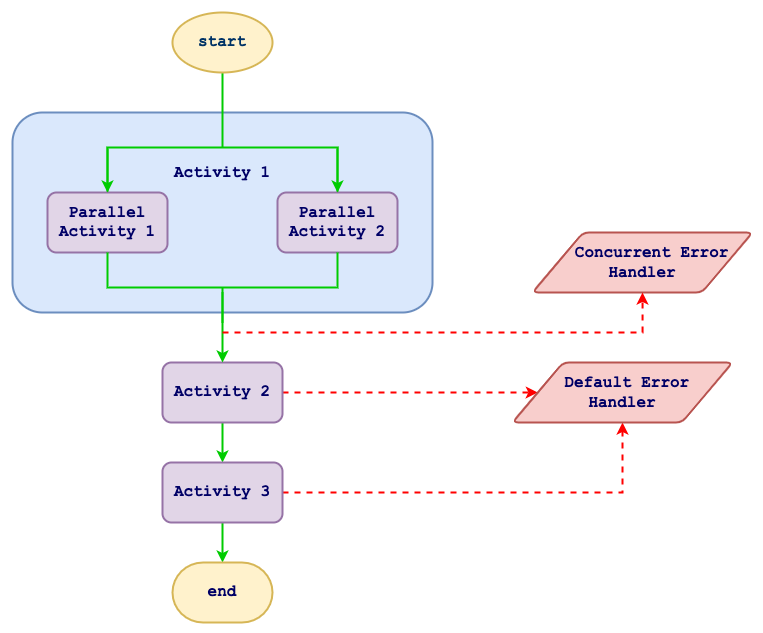

The diagram above was exported from draw.io. Its source (the exported page's mxGraphModel, read from the mxfile embedded in the PNG):
<mxGraphModel dx="1113" dy="662" grid="1" gridSize="10" guides="1" tooltips="1" connect="1" arrows="1" fold="1" page="1" pageScale="1" pageWidth="827" pageHeight="1169" math="0" shadow="0">
  <root>
    <mxCell id="0" />
    <mxCell id="1" parent="0" />
    <mxCell id="JR_8Kxeu3Dlx6nUupm1T-36" value="" style="whiteSpace=wrap;html=1;strokeWidth=2;fillColor=#dae8fc;strokeColor=#6c8ebf;rounded=1;" vertex="1" parent="1">
      <mxGeometry x="120" y="130" width="420" height="200" as="geometry" />
    </mxCell>
    <mxCell id="JR_8Kxeu3Dlx6nUupm1T-26" value="" style="strokeWidth=2;html=1;shape=mxgraph.flowchart.annotation_2;align=left;labelPosition=right;pointerEvents=1;rounded=1;shadow=0;direction=south;strokeColor=#00CC00;" vertex="1" parent="1">
      <mxGeometry x="215" y="90" width="230" height="150" as="geometry" />
    </mxCell>
    <mxCell id="JR_8Kxeu3Dlx6nUupm1T-2" value="&lt;b&gt;&lt;font style=&quot;font-size: 16px&quot; face=&quot;Courier New&quot; color=&quot;#003366&quot;&gt;start&lt;/font&gt;&lt;/b&gt;" style="strokeWidth=2;html=1;shape=mxgraph.flowchart.start_1;whiteSpace=wrap;fillColor=#fff2cc;strokeColor=#d6b656;" vertex="1" parent="1">
      <mxGeometry x="280" y="30" width="100" height="60" as="geometry" />
    </mxCell>
    <mxCell id="JR_8Kxeu3Dlx6nUupm1T-6" value="" style="edgeStyle=orthogonalEdgeStyle;rounded=0;orthogonalLoop=1;jettySize=auto;html=1;strokeWidth=2;strokeColor=#00CC00;" edge="1" parent="1" source="JR_8Kxeu3Dlx6nUupm1T-8" target="JR_8Kxeu3Dlx6nUupm1T-11">
      <mxGeometry relative="1" as="geometry" />
    </mxCell>
    <mxCell id="JR_8Kxeu3Dlx6nUupm1T-7" style="edgeStyle=orthogonalEdgeStyle;rounded=0;orthogonalLoop=1;jettySize=auto;html=1;entryX=0;entryY=0.5;entryDx=0;entryDy=0;strokeWidth=2;strokeColor=#FF0000;dashed=1;" edge="1" parent="1" source="JR_8Kxeu3Dlx6nUupm1T-8" target="JR_8Kxeu3Dlx6nUupm1T-13">
      <mxGeometry relative="1" as="geometry" />
    </mxCell>
    <mxCell id="JR_8Kxeu3Dlx6nUupm1T-8" value="&lt;font size=&quot;3&quot; face=&quot;Courier New&quot; color=&quot;#000066&quot;&gt;&lt;b&gt;Activity 2&lt;/b&gt;&lt;/font&gt;" style="whiteSpace=wrap;html=1;strokeWidth=2;fillColor=#e1d5e7;strokeColor=#9673a6;rounded=1;" vertex="1" parent="1">
      <mxGeometry x="270" y="380" width="120" height="60" as="geometry" />
    </mxCell>
    <mxCell id="JR_8Kxeu3Dlx6nUupm1T-9" value="" style="edgeStyle=orthogonalEdgeStyle;rounded=0;orthogonalLoop=1;jettySize=auto;html=1;strokeWidth=2;strokeColor=#00CC00;" edge="1" parent="1" source="JR_8Kxeu3Dlx6nUupm1T-11" target="JR_8Kxeu3Dlx6nUupm1T-12">
      <mxGeometry relative="1" as="geometry" />
    </mxCell>
    <mxCell id="JR_8Kxeu3Dlx6nUupm1T-10" style="edgeStyle=orthogonalEdgeStyle;rounded=0;orthogonalLoop=1;jettySize=auto;html=1;strokeWidth=2;strokeColor=#FF0000;dashed=1;" edge="1" parent="1" source="JR_8Kxeu3Dlx6nUupm1T-11" target="JR_8Kxeu3Dlx6nUupm1T-13">
      <mxGeometry relative="1" as="geometry" />
    </mxCell>
    <mxCell id="JR_8Kxeu3Dlx6nUupm1T-11" value="&lt;font size=&quot;3&quot; face=&quot;Courier New&quot; color=&quot;#000066&quot;&gt;&lt;b&gt;Activity 3&lt;/b&gt;&lt;/font&gt;" style="whiteSpace=wrap;html=1;strokeWidth=2;fillColor=#e1d5e7;strokeColor=#9673a6;rounded=1;" vertex="1" parent="1">
      <mxGeometry x="270" y="480" width="120" height="60" as="geometry" />
    </mxCell>
    <mxCell id="JR_8Kxeu3Dlx6nUupm1T-12" value="&lt;font size=&quot;3&quot; face=&quot;Courier New&quot; color=&quot;#000066&quot;&gt;&lt;b&gt;end&lt;/b&gt;&lt;/font&gt;" style="strokeWidth=2;html=1;shape=mxgraph.flowchart.terminator;whiteSpace=wrap;fillColor=#fff2cc;strokeColor=#d6b656;" vertex="1" parent="1">
      <mxGeometry x="280" y="580" width="100" height="60" as="geometry" />
    </mxCell>
    <mxCell id="JR_8Kxeu3Dlx6nUupm1T-13" value="&lt;font size=&quot;3&quot;&gt;&lt;b&gt;&lt;font face=&quot;Courier New&quot; color=&quot;#000066&quot;&gt;&amp;nbsp; Default Error&amp;nbsp;&lt;br&gt;Handler&lt;/font&gt;&lt;br&gt;&lt;/b&gt;&lt;/font&gt;" style="shape=parallelogram;html=1;strokeWidth=2;perimeter=parallelogramPerimeter;whiteSpace=wrap;rounded=1;arcSize=12;size=0.23;fillColor=#f8cecc;strokeColor=#b85450;" vertex="1" parent="1">
      <mxGeometry x="620" y="380" width="220" height="60" as="geometry" />
    </mxCell>
    <mxCell id="JR_8Kxeu3Dlx6nUupm1T-22" value="&lt;font face=&quot;Courier New&quot; color=&quot;#000066&quot;&gt;&lt;b&gt;Activity 1&lt;/b&gt;&lt;/font&gt;" style="text;html=1;strokeColor=none;fillColor=none;align=center;verticalAlign=middle;whiteSpace=wrap;rounded=0;shadow=0;fontSize=16;" vertex="1" parent="1">
      <mxGeometry x="270" y="180" width="120" height="20" as="geometry" />
    </mxCell>
    <mxCell id="JR_8Kxeu3Dlx6nUupm1T-23" value="&lt;font size=&quot;3&quot; face=&quot;Courier New&quot; color=&quot;#000066&quot;&gt;&lt;b&gt;Parallel&lt;br&gt;Activity 1&lt;/b&gt;&lt;/font&gt;" style="whiteSpace=wrap;html=1;strokeWidth=2;fillColor=#e1d5e7;strokeColor=#9673a6;rounded=1;" vertex="1" parent="1">
      <mxGeometry x="155" y="210" width="120" height="60" as="geometry" />
    </mxCell>
    <mxCell id="JR_8Kxeu3Dlx6nUupm1T-25" value="&lt;font size=&quot;3&quot; face=&quot;Courier New&quot; color=&quot;#000066&quot;&gt;&lt;b&gt;Parallel&lt;br&gt;Activity 2&lt;/b&gt;&lt;/font&gt;" style="whiteSpace=wrap;html=1;strokeWidth=2;fillColor=#e1d5e7;strokeColor=#9673a6;rounded=1;" vertex="1" parent="1">
      <mxGeometry x="385" y="210" width="120" height="60" as="geometry" />
    </mxCell>
    <mxCell id="JR_8Kxeu3Dlx6nUupm1T-30" value="" style="strokeWidth=2;html=1;shape=mxgraph.flowchart.annotation_2;align=left;labelPosition=right;pointerEvents=1;rounded=1;shadow=0;direction=north;strokeColor=#00CC00;" vertex="1" parent="1">
      <mxGeometry x="215" y="270" width="230" height="70" as="geometry" />
    </mxCell>
    <mxCell id="JR_8Kxeu3Dlx6nUupm1T-31" value="" style="edgeStyle=orthogonalEdgeStyle;rounded=0;orthogonalLoop=1;jettySize=auto;html=1;strokeWidth=2;strokeColor=#00CC00;exitX=0.5;exitY=0;exitDx=0;exitDy=0;exitPerimeter=0;" edge="1" parent="1" source="JR_8Kxeu3Dlx6nUupm1T-26">
      <mxGeometry relative="1" as="geometry">
        <mxPoint x="225" y="175" as="sourcePoint" />
        <mxPoint x="445" y="210" as="targetPoint" />
        <Array as="points">
          <mxPoint x="445" y="210" />
          <mxPoint x="445" y="210" />
        </Array>
      </mxGeometry>
    </mxCell>
    <mxCell id="JR_8Kxeu3Dlx6nUupm1T-34" style="edgeStyle=orthogonalEdgeStyle;rounded=0;orthogonalLoop=1;jettySize=auto;html=1;exitX=0;exitY=0.5;exitDx=0;exitDy=0;exitPerimeter=0;" edge="1" parent="1" source="JR_8Kxeu3Dlx6nUupm1T-30" target="JR_8Kxeu3Dlx6nUupm1T-30">
      <mxGeometry relative="1" as="geometry" />
    </mxCell>
    <mxCell id="JR_8Kxeu3Dlx6nUupm1T-35" value="" style="edgeStyle=orthogonalEdgeStyle;rounded=0;orthogonalLoop=1;jettySize=auto;html=1;strokeWidth=2;strokeColor=#00CC00;exitX=0;exitY=0.5;exitDx=0;exitDy=0;exitPerimeter=0;" edge="1" parent="1">
      <mxGeometry relative="1" as="geometry">
        <mxPoint x="330" y="310" as="sourcePoint" />
        <mxPoint x="330" y="380" as="targetPoint" />
      </mxGeometry>
    </mxCell>
    <mxCell id="JR_8Kxeu3Dlx6nUupm1T-37" value="" style="edgeStyle=orthogonalEdgeStyle;rounded=0;orthogonalLoop=1;jettySize=auto;html=1;strokeWidth=2;strokeColor=#00CC00;exitX=0.5;exitY=1;exitDx=0;exitDy=0;exitPerimeter=0;entryX=0.5;entryY=0;entryDx=0;entryDy=0;" edge="1" parent="1" source="JR_8Kxeu3Dlx6nUupm1T-26" target="JR_8Kxeu3Dlx6nUupm1T-23">
      <mxGeometry relative="1" as="geometry">
        <mxPoint x="455" y="174.9999999999999" as="sourcePoint" />
        <mxPoint x="455" y="219.9999999999999" as="targetPoint" />
        <Array as="points">
          <mxPoint x="215" y="180" />
          <mxPoint x="215" y="180" />
        </Array>
      </mxGeometry>
    </mxCell>
    <mxCell id="JR_8Kxeu3Dlx6nUupm1T-48" value="&lt;blockquote style=&quot;margin: 0 0 0 40px ; border: none ; padding: 0px&quot;&gt;&lt;/blockquote&gt;&lt;b style=&quot;font-size: medium&quot;&gt;&lt;font color=&quot;#000066&quot; face=&quot;Courier New&quot;&gt;&amp;nbsp; Concurrent Error&lt;/font&gt;&lt;/b&gt;&lt;br&gt;&lt;font size=&quot;3&quot;&gt;&lt;b&gt;&lt;font face=&quot;Courier New&quot; color=&quot;#000066&quot;&gt;Handler&lt;/font&gt;&lt;/b&gt;&lt;/font&gt;" style="shape=parallelogram;html=1;strokeWidth=2;perimeter=parallelogramPerimeter;whiteSpace=wrap;rounded=1;arcSize=12;size=0.23;fillColor=#f8cecc;strokeColor=#b85450;" vertex="1" parent="1">
      <mxGeometry x="640" y="250" width="220" height="60" as="geometry" />
    </mxCell>
    <mxCell id="JR_8Kxeu3Dlx6nUupm1T-49" style="edgeStyle=orthogonalEdgeStyle;rounded=0;orthogonalLoop=1;jettySize=auto;html=1;strokeWidth=2;strokeColor=#FF0000;dashed=1;" edge="1" parent="1" target="JR_8Kxeu3Dlx6nUupm1T-48">
      <mxGeometry relative="1" as="geometry">
        <mxPoint x="330" y="350" as="sourcePoint" />
        <mxPoint x="585.3" y="350" as="targetPoint" />
      </mxGeometry>
    </mxCell>
  </root>
</mxGraphModel>